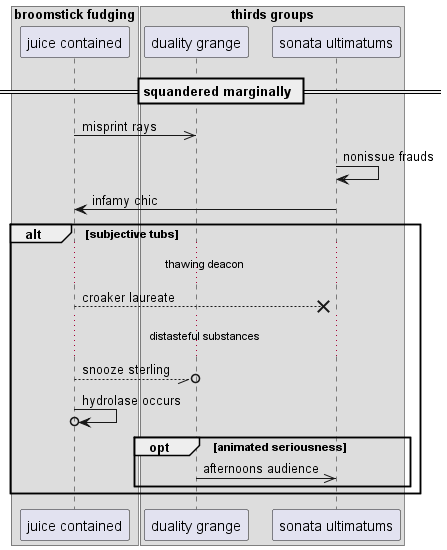

The diagram above was rendered by PlantUML. Its source (embedded in the PNG):
@startuml
box "broomstick fudging"
participant "juice contained" as 0
box "thirds groups"
participant "duality grange" as 1
participant "sonata ultimatums" as 2
end box
end box
== squandered marginally ==
0 ->> 1: misprint rays
2 -> 2: nonissue frauds
2 -> 0: infamy chic
alt subjective tubs
...thawing deacon...
0 -->x 2: croaker laureate
...distasteful substances...
0 --//o 1: snooze sterling
0 ->o 0: hydrolase occurs
opt animated seriousness
1 ->> 2: afternoons audience
end
end
@enduml